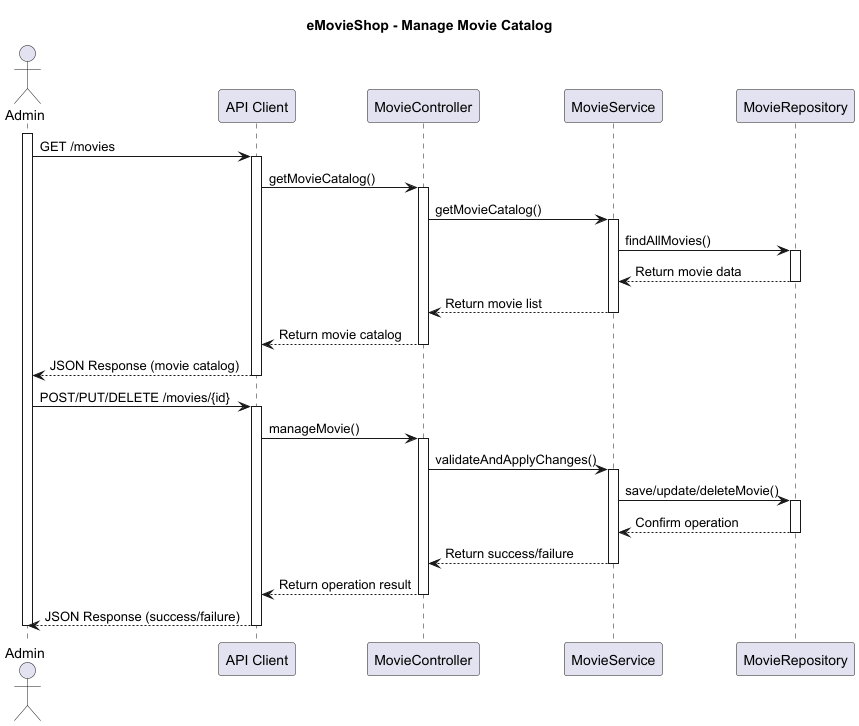

The diagram above was rendered by PlantUML. Its source (embedded in the PNG):
@startuml

title eMovieShop - Manage Movie Catalog

actor Admin
participant "API Client" as APIClient
participant MovieController as MovieController
participant MovieService as MovieService
participant MovieRepository as MovieRepository

activate Admin

    Admin -> APIClient: GET /movies
    activate APIClient

        APIClient -> MovieController: getMovieCatalog()
        activate MovieController

            MovieController -> MovieService: getMovieCatalog()
            activate MovieService

                MovieService -> MovieRepository: findAllMovies()
                activate MovieRepository

                    MovieRepository --> MovieService: Return movie data
                deactivate MovieRepository
                MovieService --> MovieController: Return movie list
            deactivate MovieService

            MovieController --> APIClient: Return movie catalog
        deactivate MovieController

        APIClient --> Admin: JSON Response (movie catalog)
    deactivate APIClient

    Admin -> APIClient: POST/PUT/DELETE /movies/{id}
    activate APIClient

        APIClient -> MovieController: manageMovie()
        activate MovieController

            MovieController -> MovieService: validateAndApplyChanges()
            activate MovieService

                MovieService -> MovieRepository: save/update/deleteMovie()
                activate MovieRepository

                    MovieRepository --> MovieService: Confirm operation
                deactivate MovieRepository
                MovieService --> MovieController: Return success/failure
            deactivate MovieService

            MovieController --> APIClient: Return operation result
        deactivate MovieController

        APIClient --> Admin: JSON Response (success/failure)
    deactivate APIClient

deactivate Admin

@enduml